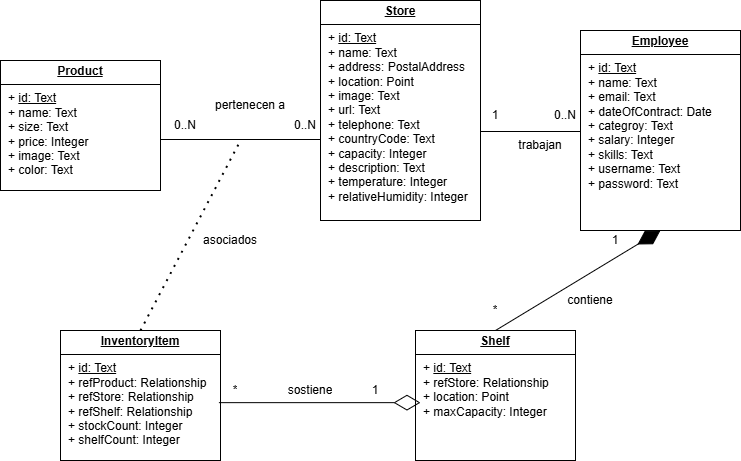

The diagram above was exported from draw.io. Its source (the exported page's mxGraphModel, read from the mxfile embedded in the PNG):
<mxGraphModel dx="1290" dy="557" grid="1" gridSize="10" guides="1" tooltips="1" connect="1" arrows="1" fold="1" page="1" pageScale="1" pageWidth="827" pageHeight="1169" math="0" shadow="0">
  <root>
    <mxCell id="0" />
    <mxCell id="1" parent="0" />
    <mxCell id="J5LdhLapy-6507vAUFBo-33" value="&lt;p style=&quot;margin:0px;margin-top:4px;text-align:center;text-decoration:underline;&quot;&gt;&lt;b&gt;Product&lt;/b&gt;&lt;/p&gt;&lt;hr size=&quot;1&quot; style=&quot;border-style:solid;&quot;&gt;&lt;p style=&quot;margin:0px;margin-left:8px;&quot;&gt;+ &lt;u&gt;id: Text&lt;/u&gt;&lt;/p&gt;&lt;p style=&quot;margin:0px;margin-left:8px;&quot;&gt;+ name: Text&lt;/p&gt;&lt;p style=&quot;margin:0px;margin-left:8px;&quot;&gt;+ size: Text&lt;/p&gt;&lt;p style=&quot;margin:0px;margin-left:8px;&quot;&gt;+ price: Integer&lt;/p&gt;&lt;p style=&quot;margin:0px;margin-left:8px;&quot;&gt;+ image: Text&lt;/p&gt;&lt;p style=&quot;margin:0px;margin-left:8px;&quot;&gt;+ color: Text&lt;/p&gt;&lt;p style=&quot;margin:0px;margin-left:8px;&quot;&gt;&lt;br&gt;&lt;/p&gt;&lt;p style=&quot;margin:0px;margin-left:8px;&quot;&gt;&lt;br&gt;&lt;/p&gt;" style="verticalAlign=top;align=left;overflow=fill;html=1;whiteSpace=wrap;" parent="1" vertex="1">
      <mxGeometry x="70" y="130" width="160" height="130" as="geometry" />
    </mxCell>
    <mxCell id="J5LdhLapy-6507vAUFBo-34" value="&lt;p style=&quot;margin:0px;margin-top:4px;text-align:center;text-decoration:underline;&quot;&gt;&lt;b&gt;Employee&lt;/b&gt;&lt;/p&gt;&lt;hr size=&quot;1&quot; style=&quot;border-style:solid;&quot;&gt;&lt;p style=&quot;margin:0px;margin-left:8px;&quot;&gt;+ &lt;u&gt;id: Text&lt;/u&gt;&lt;/p&gt;&lt;p style=&quot;margin:0px;margin-left:8px;&quot;&gt;+ name: Text&lt;/p&gt;&lt;p style=&quot;margin:0px;margin-left:8px;&quot;&gt;+ email: Text&lt;/p&gt;&lt;p style=&quot;margin:0px;margin-left:8px;&quot;&gt;+ dateOfContract: Date&lt;/p&gt;&lt;p style=&quot;margin:0px;margin-left:8px;&quot;&gt;+ categroy: Text&lt;/p&gt;&lt;p style=&quot;margin:0px;margin-left:8px;&quot;&gt;+ salary: Integer&lt;/p&gt;&lt;p style=&quot;margin:0px;margin-left:8px;&quot;&gt;+ skills: Text&lt;/p&gt;&lt;p style=&quot;margin:0px;margin-left:8px;&quot;&gt;+ username: Text&lt;/p&gt;&lt;p style=&quot;margin:0px;margin-left:8px;&quot;&gt;+ password: Text&lt;/p&gt;" style="verticalAlign=top;align=left;overflow=fill;html=1;whiteSpace=wrap;" parent="1" vertex="1">
      <mxGeometry x="650" y="100" width="160" height="200" as="geometry" />
    </mxCell>
    <mxCell id="J5LdhLapy-6507vAUFBo-35" value="&lt;p style=&quot;margin:0px;margin-top:4px;text-align:center;text-decoration:underline;&quot;&gt;&lt;b&gt;Store&lt;/b&gt;&lt;/p&gt;&lt;hr size=&quot;1&quot; style=&quot;border-style:solid;&quot;&gt;&lt;p style=&quot;margin:0px;margin-left:8px;&quot;&gt;+ &lt;u&gt;id: Text&lt;/u&gt;&lt;/p&gt;&lt;p style=&quot;margin:0px;margin-left:8px;&quot;&gt;+ name: Text&lt;/p&gt;&lt;p style=&quot;margin:0px;margin-left:8px;&quot;&gt;+ address: PostalAddress&lt;/p&gt;&lt;p style=&quot;margin:0px;margin-left:8px;&quot;&gt;+ location: Point&lt;/p&gt;&lt;p style=&quot;margin:0px;margin-left:8px;&quot;&gt;+ image: Text&lt;/p&gt;&lt;p style=&quot;margin:0px;margin-left:8px;&quot;&gt;+ url: Text&lt;/p&gt;&lt;p style=&quot;margin:0px;margin-left:8px;&quot;&gt;+ telephone: Text&lt;/p&gt;&lt;p style=&quot;margin:0px;margin-left:8px;&quot;&gt;+ countryCode: Text&lt;/p&gt;&lt;p style=&quot;margin:0px;margin-left:8px;&quot;&gt;+ capacity: Integer&lt;/p&gt;&lt;p style=&quot;margin:0px;margin-left:8px;&quot;&gt;+ description: Text&lt;/p&gt;&lt;p style=&quot;margin:0px;margin-left:8px;&quot;&gt;+ temperature: Integer&lt;/p&gt;&lt;p style=&quot;margin:0px;margin-left:8px;&quot;&gt;+ relativeHumidity: Integer&lt;/p&gt;&lt;p style=&quot;margin:0px;margin-left:8px;&quot;&gt;&lt;br&gt;&lt;/p&gt;" style="verticalAlign=top;align=left;overflow=fill;html=1;whiteSpace=wrap;" parent="1" vertex="1">
      <mxGeometry x="390" y="70" width="160" height="220" as="geometry" />
    </mxCell>
    <UserObject label="0..N" placeholders="1" name="Variable" id="J5LdhLapy-6507vAUFBo-39">
      <mxCell style="text;html=1;strokeColor=none;fillColor=none;align=center;verticalAlign=middle;whiteSpace=wrap;overflow=hidden;" parent="1" vertex="1">
        <mxGeometry x="240" y="185" width="30" height="20" as="geometry" />
      </mxCell>
    </UserObject>
    <UserObject label="0..N" placeholders="1" name="Variable" id="J5LdhLapy-6507vAUFBo-45">
      <mxCell style="text;html=1;strokeColor=none;fillColor=none;align=center;verticalAlign=middle;whiteSpace=wrap;overflow=hidden;" parent="1" vertex="1">
        <mxGeometry x="360" y="185" width="30" height="20" as="geometry" />
      </mxCell>
    </UserObject>
    <UserObject label="1" placeholders="1" name="Variable" id="J5LdhLapy-6507vAUFBo-46">
      <mxCell style="text;html=1;strokeColor=none;fillColor=none;align=center;verticalAlign=middle;whiteSpace=wrap;overflow=hidden;" parent="1" vertex="1">
        <mxGeometry x="550" y="175" width="30" height="20" as="geometry" />
      </mxCell>
    </UserObject>
    <UserObject label="0..N" placeholders="1" name="Variable" id="J5LdhLapy-6507vAUFBo-47">
      <mxCell style="text;html=1;strokeColor=none;fillColor=none;align=center;verticalAlign=middle;whiteSpace=wrap;overflow=hidden;" parent="1" vertex="1">
        <mxGeometry x="620" y="175" width="30" height="20" as="geometry" />
      </mxCell>
    </UserObject>
    <UserObject label="pertenecen a" placeholders="1" name="Variable" id="J5LdhLapy-6507vAUFBo-48">
      <mxCell style="text;html=1;strokeColor=none;fillColor=none;align=center;verticalAlign=middle;whiteSpace=wrap;overflow=hidden;" parent="1" vertex="1">
        <mxGeometry x="280" y="165" width="80" height="20" as="geometry" />
      </mxCell>
    </UserObject>
    <UserObject label="trabajan" placeholders="1" name="Variable" id="J5LdhLapy-6507vAUFBo-49">
      <mxCell style="text;html=1;strokeColor=none;fillColor=none;align=center;verticalAlign=middle;whiteSpace=wrap;overflow=hidden;" parent="1" vertex="1">
        <mxGeometry x="570" y="205" width="80" height="20" as="geometry" />
      </mxCell>
    </UserObject>
    <mxCell id="EHJ7SvdpLCczlrI2y5TZ-1" value="&lt;p style=&quot;margin:0px;margin-top:4px;text-align:center;text-decoration:underline;&quot;&gt;&lt;b&gt;InventoryItem&lt;/b&gt;&lt;span style=&quot;color: rgba(0, 0, 0, 0); font-family: monospace; font-size: 0px; text-wrap-mode: nowrap; background-color: transparent; text-align: left;&quot;&gt;%3CmxGraphModel%3E%3Croot%3E%3CmxCell%20id%3D%220%22%2F%3E%3CmxCell%20id%3D%221%22%20parent%3D%220%22%2F%3E%3CmxCell%20id%3D%222%22%20value%3D%22%26lt%3Bp%20style%3D%26quot%3Bmargin%3A0px%3Bmargin-top%3A4px%3Btext-align%3Acenter%3Btext-decoration%3Aunderline%3B%26quot%3B%26gt%3B%26lt%3Bb%26gt%3BProduct%26lt%3B%2Fb%26gt%3B%26lt%3B%2Fp%26gt%3B%26lt%3Bhr%20size%3D%26quot%3B1%26quot%3B%20style%3D%26quot%3Bborder-style%3Asolid%3B%26quot%3B%26gt%3B%26lt%3Bp%20style%3D%26quot%3Bmargin%3A0px%3Bmargin-left%3A8px%3B%26quot%3B%26gt%3B%2B%20%26lt%3Bu%26gt%3Bid%3A%20Text%26lt%3B%2Fu%26gt%3B%26lt%3B%2Fp%26gt%3B%26lt%3Bp%20style%3D%26quot%3Bmargin%3A0px%3Bmargin-left%3A8px%3B%26quot%3B%26gt%3B%2B%20name%3A%20Text%26lt%3B%2Fp%26gt%3B%26lt%3Bp%20style%3D%26quot%3Bmargin%3A0px%3Bmargin-left%3A8px%3B%26quot%3B%26gt%3B%2B%20size%3A%20Float%26lt%3B%2Fp%26gt%3B%26lt%3Bp%20style%3D%26quot%3Bmargin%3A0px%3Bmargin-left%3A8px%3B%26quot%3B%26gt%3B%2B%20price%3A%20Float%26lt%3B%2Fp%26gt%3B%26lt%3Bp%20style%3D%26quot%3Bmargin%3A0px%3Bmargin-left%3A8px%3B%26quot%3B%26gt%3B%2B%20image%3A%20Text%26lt%3B%2Fp%26gt%3B%26lt%3Bp%20style%3D%26quot%3Bmargin%3A0px%3Bmargin-left%3A8px%3B%26quot%3B%26gt%3B%2B%20color%3A%20Text%26lt%3B%2Fp%26gt%3B%26lt%3Bp%20style%3D%26quot%3Bmargin%3A0px%3Bmargin-left%3A8px%3B%26quot%3B%26gt%3B%26lt%3Bbr%26gt%3B%26lt%3B%2Fp%26gt%3B%26lt%3Bp%20style%3D%26quot%3Bmargin%3A0px%3Bmargin-left%3A8px%3B%26quot%3B%26gt%3B%26lt%3Bbr%26gt%3B%26lt%3B%2Fp%26gt%3B%22%20style%3D%22verticalAlign%3Dtop%3Balign%3Dleft%3Boverflow%3Dfill%3Bhtml%3D1%3BwhiteSpace%3Dwrap%3B%22%20vertex%3D%221%22%20parent%3D%221%22%3E%3CmxGeometry%20x%3D%2270%22%20y%3D%22130%22%20width%3D%22160%22%20height%3D%22130%22%20as%3D%22geometry%22%2F%3E%3C%2FmxCell%3E%3C%2Froot%3E%3C%2FmxGraphModel%3E&lt;/span&gt;&lt;/p&gt;&lt;hr size=&quot;1&quot; style=&quot;border-style:solid;&quot;&gt;&lt;p style=&quot;margin:0px;margin-left:8px;&quot;&gt;+ &lt;u&gt;id: Text&lt;/u&gt;&lt;/p&gt;&lt;p style=&quot;margin:0px;margin-left:8px;&quot;&gt;+ refProduct: Relationship&lt;/p&gt;&lt;p style=&quot;margin:0px;margin-left:8px;&quot;&gt;+ refStore:&amp;nbsp;&lt;span style=&quot;background-color: transparent; color: light-dark(rgb(0, 0, 0), rgb(255, 255, 255));&quot;&gt;Relationship&lt;/span&gt;&lt;/p&gt;&lt;p style=&quot;margin:0px;margin-left:8px;&quot;&gt;+ refShelf:&amp;nbsp;&lt;span style=&quot;background-color: transparent; color: light-dark(rgb(0, 0, 0), rgb(255, 255, 255));&quot;&gt;Relationship&lt;/span&gt;&lt;/p&gt;&lt;p style=&quot;margin:0px;margin-left:8px;&quot;&gt;+ stockCount: Integer&lt;/p&gt;&lt;p style=&quot;margin:0px;margin-left:8px;&quot;&gt;+ shelfCount: Integer&lt;/p&gt;&lt;p style=&quot;margin:0px;margin-left:8px;&quot;&gt;&lt;br&gt;&lt;/p&gt;&lt;p style=&quot;margin:0px;margin-left:8px;&quot;&gt;&lt;br&gt;&lt;/p&gt;" style="verticalAlign=top;align=left;overflow=fill;html=1;whiteSpace=wrap;" parent="1" vertex="1">
      <mxGeometry x="130" y="400" width="160" height="130" as="geometry" />
    </mxCell>
    <mxCell id="EHJ7SvdpLCczlrI2y5TZ-5" value="&lt;p style=&quot;margin:0px;margin-top:4px;text-align:center;text-decoration:underline;&quot;&gt;&lt;b&gt;Shelf&lt;/b&gt;&lt;span style=&quot;color: rgba(0, 0, 0, 0); font-family: monospace; font-size: 0px; text-wrap-mode: nowrap; background-color: transparent; text-align: left;&quot;&gt;%3CmxGraphModel%3E%3Croot%3E%3CmxCell%20id%3D%220%22%2F%3E%3CmxCell%20id%3D%221%22%20parent%3D%220%22%2F%3E%3CmxCell%20id%3D%222%22%20value%3D%22%26lt%3Bp%20style%3D%26quot%3Bmargin%3A0px%3Bmargin-top%3A4px%3Btext-align%3Acenter%3Btext-decoration%3Aunderline%3B%26quot%3B%26gt%3B%26lt%3Bb%26gt%3BProduct%26lt%3B%2Fb%26gt%3B%26lt%3B%2Fp%26gt%3B%26lt%3Bhr%20size%3D%26quot%3B1%26quot%3B%20style%3D%26quot%3Bborder-style%3Asolid%3B%26quot%3B%26gt%3B%26lt%3Bp%20style%3D%26quot%3Bmargin%3A0px%3Bmargin-left%3A8px%3B%26quot%3B%26gt%3B%2B%20%26lt%3Bu%26gt%3Bid%3A%20Text%26lt%3B%2Fu%26gt%3B%26lt%3B%2Fp%26gt%3B%26lt%3Bp%20style%3D%26quot%3Bmargin%3A0px%3Bmargin-left%3A8px%3B%26quot%3B%26gt%3B%2B%20name%3A%20Text%26lt%3B%2Fp%26gt%3B%26lt%3Bp%20style%3D%26quot%3Bmargin%3A0px%3Bmargin-left%3A8px%3B%26quot%3B%26gt%3B%2B%20size%3A%20Float%26lt%3B%2Fp%26gt%3B%26lt%3Bp%20style%3D%26quot%3Bmargin%3A0px%3Bmargin-left%3A8px%3B%26quot%3B%26gt%3B%2B%20price%3A%20Float%26lt%3B%2Fp%26gt%3B%26lt%3Bp%20style%3D%26quot%3Bmargin%3A0px%3Bmargin-left%3A8px%3B%26quot%3B%26gt%3B%2B%20image%3A%20Text%26lt%3B%2Fp%26gt%3B%26lt%3Bp%20style%3D%26quot%3Bmargin%3A0px%3Bmargin-left%3A8px%3B%26quot%3B%26gt%3B%2B%20color%3A%20Text%26lt%3B%2Fp%26gt%3B%26lt%3Bp%20style%3D%26quot%3Bmargin%3A0px%3Bmargin-left%3A8px%3B%26quot%3B%26gt%3B%26lt%3Bbr%26gt%3B%26lt%3B%2Fp%26gt%3B%26lt%3Bp%20style%3D%26quot%3Bmargin%3A0px%3Bmargin-left%3A8px%3B%26quot%3B%26gt%3B%26lt%3Bbr%26gt%3B%26lt%3B%2Fp%26gt%3B%22%20style%3D%22verticalAlign%3Dtop%3Balign%3Dleft%3Boverflow%3Dfill%3Bhtml%3D1%3BwhiteSpace%3Dwrap%3B%22%20vertex%3D%221%22%20parent%3D%221%22%3E%3CmxGeometry%20x%3D%2270%22%20y%3D%22130%22%20width%3D%22160%22%20height%3D%22130%22%20as%3D%22geometry%22%2F%3E%3C%2FmxCell%3E%3C%2Froot%3E%3C%2FmxGraphModel%3E&lt;/span&gt;&lt;/p&gt;&lt;hr size=&quot;1&quot; style=&quot;border-style:solid;&quot;&gt;&lt;p style=&quot;margin:0px;margin-left:8px;&quot;&gt;+ &lt;u&gt;id: Text&lt;/u&gt;&lt;/p&gt;&lt;p style=&quot;margin:0px;margin-left:8px;&quot;&gt;+ refStore:&amp;nbsp;&lt;span style=&quot;background-color: transparent; color: light-dark(rgb(0, 0, 0), rgb(255, 255, 255));&quot;&gt;Relationship&lt;/span&gt;&lt;/p&gt;&lt;p style=&quot;margin:0px;margin-left:8px;&quot;&gt;+ location: Point&lt;/p&gt;&lt;p style=&quot;margin:0px;margin-left:8px;&quot;&gt;+ maxCapacity: Integer&lt;/p&gt;&lt;p style=&quot;margin:0px;margin-left:8px;&quot;&gt;&lt;br&gt;&lt;/p&gt;&lt;p style=&quot;margin:0px;margin-left:8px;&quot;&gt;&lt;br&gt;&lt;/p&gt;&lt;p style=&quot;margin:0px;margin-left:8px;&quot;&gt;&lt;br&gt;&lt;/p&gt;&lt;p style=&quot;margin:0px;margin-left:8px;&quot;&gt;&lt;br&gt;&lt;/p&gt;" style="verticalAlign=top;align=left;overflow=fill;html=1;whiteSpace=wrap;" parent="1" vertex="1">
      <mxGeometry x="485" y="400" width="160" height="130" as="geometry" />
    </mxCell>
    <mxCell id="EHJ7SvdpLCczlrI2y5TZ-7" value="" style="endArrow=none;dashed=1;html=1;dashPattern=1 3;strokeWidth=2;rounded=0;exitX=0.5;exitY=0;exitDx=0;exitDy=0;" parent="1" source="EHJ7SvdpLCczlrI2y5TZ-1" edge="1">
      <mxGeometry width="50" height="50" relative="1" as="geometry">
        <mxPoint x="400" y="340" as="sourcePoint" />
        <mxPoint x="310" y="210" as="targetPoint" />
      </mxGeometry>
    </mxCell>
    <UserObject label="asociados" placeholders="1" name="Variable" id="EHJ7SvdpLCczlrI2y5TZ-8">
      <mxCell style="text;html=1;strokeColor=none;fillColor=none;align=center;verticalAlign=middle;whiteSpace=wrap;overflow=hidden;" parent="1" vertex="1">
        <mxGeometry x="260" y="300" width="80" height="20" as="geometry" />
      </mxCell>
    </UserObject>
    <mxCell id="EHJ7SvdpLCczlrI2y5TZ-10" value="" style="endArrow=diamondThin;endFill=0;endSize=24;html=1;rounded=0;exitX=0.99;exitY=0.555;exitDx=0;exitDy=0;exitPerimeter=0;entryX=0.031;entryY=0.555;entryDx=0;entryDy=0;entryPerimeter=0;" parent="1" source="EHJ7SvdpLCczlrI2y5TZ-1" target="EHJ7SvdpLCczlrI2y5TZ-5" edge="1">
      <mxGeometry width="160" relative="1" as="geometry">
        <mxPoint x="340" y="320" as="sourcePoint" />
        <mxPoint x="500" y="320" as="targetPoint" />
      </mxGeometry>
    </mxCell>
    <UserObject label="sostiene" placeholders="1" name="Variable" id="EHJ7SvdpLCczlrI2y5TZ-11">
      <mxCell style="text;html=1;strokeColor=none;fillColor=none;align=center;verticalAlign=middle;whiteSpace=wrap;overflow=hidden;" parent="1" vertex="1">
        <mxGeometry x="340" y="450" width="80" height="20" as="geometry" />
      </mxCell>
    </UserObject>
    <UserObject label="*" placeholders="1" name="Variable" id="EHJ7SvdpLCczlrI2y5TZ-12">
      <mxCell style="text;html=1;strokeColor=none;fillColor=none;align=center;verticalAlign=middle;whiteSpace=wrap;overflow=hidden;" parent="1" vertex="1">
        <mxGeometry x="290" y="450" width="30" height="20" as="geometry" />
      </mxCell>
    </UserObject>
    <UserObject label="1" placeholders="1" name="Variable" id="EHJ7SvdpLCczlrI2y5TZ-13">
      <mxCell style="text;html=1;strokeColor=none;fillColor=none;align=center;verticalAlign=middle;whiteSpace=wrap;overflow=hidden;" parent="1" vertex="1">
        <mxGeometry x="430" y="450" width="30" height="20" as="geometry" />
      </mxCell>
    </UserObject>
    <mxCell id="EHJ7SvdpLCczlrI2y5TZ-15" value="" style="endArrow=diamondThin;endFill=1;endSize=24;html=1;rounded=0;entryX=0.5;entryY=1;entryDx=0;entryDy=0;exitX=0.5;exitY=0;exitDx=0;exitDy=0;" parent="1" source="EHJ7SvdpLCczlrI2y5TZ-5" target="J5LdhLapy-6507vAUFBo-34" edge="1">
      <mxGeometry width="160" relative="1" as="geometry">
        <mxPoint x="730" y="440" as="sourcePoint" />
        <mxPoint x="500" y="320" as="targetPoint" />
      </mxGeometry>
    </mxCell>
    <UserObject label="contiene" placeholders="1" name="Variable" id="EHJ7SvdpLCczlrI2y5TZ-16">
      <mxCell style="text;html=1;strokeColor=none;fillColor=none;align=center;verticalAlign=middle;whiteSpace=wrap;overflow=hidden;" parent="1" vertex="1">
        <mxGeometry x="620" y="360" width="80" height="20" as="geometry" />
      </mxCell>
    </UserObject>
    <UserObject label="1" placeholders="1" name="Variable" id="EHJ7SvdpLCczlrI2y5TZ-17">
      <mxCell style="text;html=1;strokeColor=none;fillColor=none;align=center;verticalAlign=middle;whiteSpace=wrap;overflow=hidden;" parent="1" vertex="1">
        <mxGeometry x="670" y="300" width="30" height="20" as="geometry" />
      </mxCell>
    </UserObject>
    <UserObject label="*" placeholders="1" name="Variable" id="EHJ7SvdpLCczlrI2y5TZ-18">
      <mxCell style="text;html=1;strokeColor=none;fillColor=none;align=center;verticalAlign=middle;whiteSpace=wrap;overflow=hidden;" parent="1" vertex="1">
        <mxGeometry x="550" y="370" width="30" height="20" as="geometry" />
      </mxCell>
    </UserObject>
    <mxCell id="EHJ7SvdpLCczlrI2y5TZ-19" value="" style="line;strokeWidth=1;fillColor=none;align=left;verticalAlign=middle;spacingTop=-1;spacingLeft=3;spacingRight=3;rotatable=0;labelPosition=right;points=[];portConstraint=eastwest;strokeColor=inherit;" parent="1" vertex="1">
      <mxGeometry x="230" y="205" width="160" height="8" as="geometry" />
    </mxCell>
    <mxCell id="EHJ7SvdpLCczlrI2y5TZ-20" value="" style="line;strokeWidth=1;fillColor=none;align=left;verticalAlign=middle;spacingTop=-1;spacingLeft=3;spacingRight=3;rotatable=0;labelPosition=right;points=[];portConstraint=eastwest;strokeColor=inherit;" parent="1" vertex="1">
      <mxGeometry x="550" y="197" width="100" height="8" as="geometry" />
    </mxCell>
  </root>
</mxGraphModel>